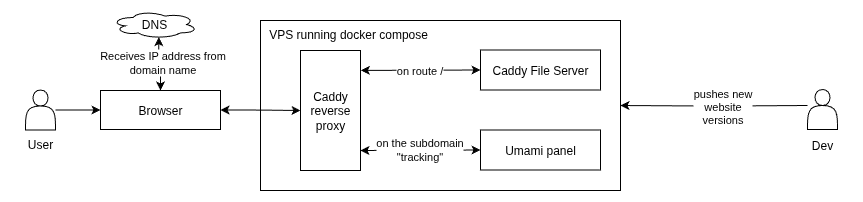

The diagram above was exported from draw.io. Its source (the exported page's mxGraphModel, read from the mxfile embedded in the PNG):
<mxGraphModel dx="1733" dy="1021" grid="1" gridSize="10" guides="1" tooltips="1" connect="1" arrows="1" fold="1" page="1" pageScale="1" pageWidth="827" pageHeight="1169" math="0" shadow="0">
  <root>
    <mxCell id="0" />
    <mxCell id="1" parent="0" />
    <mxCell id="uQsErlxzD96NEjkikjWR-5" value="&amp;nbsp; VPS running docker compose" style="rounded=0;whiteSpace=wrap;html=1;align=left;verticalAlign=top;" parent="1" vertex="1">
      <mxGeometry x="280" y="170" width="360" height="170" as="geometry" />
    </mxCell>
    <mxCell id="uQsErlxzD96NEjkikjWR-11" style="edgeStyle=orthogonalEdgeStyle;rounded=0;orthogonalLoop=1;jettySize=auto;html=1;startArrow=classic;startFill=1;exitX=1;exitY=0.5;exitDx=0;exitDy=0;entryX=0;entryY=0.5;entryDx=0;entryDy=0;" parent="1" source="uQsErlxzD96NEjkikjWR-4" target="uQsErlxzD96NEjkikjWR-6" edge="1">
      <mxGeometry relative="1" as="geometry">
        <mxPoint x="300" y="305" as="targetPoint" />
      </mxGeometry>
    </mxCell>
    <mxCell id="uQsErlxzD96NEjkikjWR-25" style="edgeStyle=orthogonalEdgeStyle;rounded=0;orthogonalLoop=1;jettySize=auto;html=1;entryX=0.55;entryY=0.95;entryDx=0;entryDy=0;entryPerimeter=0;startArrow=classic;startFill=1;exitX=0.5;exitY=0;exitDx=0;exitDy=0;" parent="1" source="uQsErlxzD96NEjkikjWR-4" target="uQsErlxzD96NEjkikjWR-24" edge="1">
      <mxGeometry relative="1" as="geometry" />
    </mxCell>
    <mxCell id="uQsErlxzD96NEjkikjWR-26" value="Receives IP address from&lt;br&gt;domain name" style="edgeLabel;html=1;align=center;verticalAlign=middle;resizable=0;points=[];" parent="uQsErlxzD96NEjkikjWR-25" vertex="1" connectable="0">
      <mxGeometry x="0.0791" y="-3" relative="1" as="geometry">
        <mxPoint as="offset" />
      </mxGeometry>
    </mxCell>
    <mxCell id="uQsErlxzD96NEjkikjWR-4" value="Browser" style="rounded=0;whiteSpace=wrap;html=1;" parent="1" vertex="1">
      <mxGeometry x="120" y="240" width="120" height="39" as="geometry" />
    </mxCell>
    <mxCell id="uQsErlxzD96NEjkikjWR-6" value="Caddy reverse proxy" style="rounded=0;whiteSpace=wrap;html=1;" parent="1" vertex="1">
      <mxGeometry x="320" y="200" width="60" height="120" as="geometry" />
    </mxCell>
    <mxCell id="uQsErlxzD96NEjkikjWR-16" value="Caddy File Server" style="rounded=0;whiteSpace=wrap;html=1;" parent="1" vertex="1">
      <mxGeometry x="500" y="199.5" width="120" height="40" as="geometry" />
    </mxCell>
    <mxCell id="uQsErlxzD96NEjkikjWR-24" value="DNS" style="ellipse;shape=cloud;whiteSpace=wrap;html=1;" parent="1" vertex="1">
      <mxGeometry x="131" y="160" width="86" height="28" as="geometry" />
    </mxCell>
    <mxCell id="8LilrlQPJZZoPF-HrpbN-1" value="Umami panel" style="rounded=0;whiteSpace=wrap;html=1;" parent="1" vertex="1">
      <mxGeometry x="500" y="279.5" width="120" height="40" as="geometry" />
    </mxCell>
    <mxCell id="K5NucjZaBuA5SGe4v_ZZ-1" value="" style="endArrow=classic;html=1;rounded=0;exitX=0;exitY=0.5;exitDx=0;exitDy=0;startArrow=classic;startFill=1;" parent="1" source="8LilrlQPJZZoPF-HrpbN-1" edge="1">
      <mxGeometry width="50" height="50" relative="1" as="geometry">
        <mxPoint x="550" y="340" as="sourcePoint" />
        <mxPoint x="380" y="300" as="targetPoint" />
      </mxGeometry>
    </mxCell>
    <mxCell id="K5NucjZaBuA5SGe4v_ZZ-2" value="on the subdomain&lt;br&gt;&quot;tracking&quot;" style="edgeLabel;html=1;align=center;verticalAlign=middle;resizable=0;points=[];" parent="K5NucjZaBuA5SGe4v_ZZ-1" vertex="1" connectable="0">
      <mxGeometry x="0.0185" y="-1" relative="1" as="geometry">
        <mxPoint as="offset" />
      </mxGeometry>
    </mxCell>
    <mxCell id="K5NucjZaBuA5SGe4v_ZZ-3" value="" style="endArrow=classic;html=1;rounded=0;exitX=0;exitY=0.5;exitDx=0;exitDy=0;entryX=1.006;entryY=0.166;entryDx=0;entryDy=0;entryPerimeter=0;startArrow=classic;startFill=1;" parent="1" source="uQsErlxzD96NEjkikjWR-16" target="uQsErlxzD96NEjkikjWR-6" edge="1">
      <mxGeometry width="50" height="50" relative="1" as="geometry">
        <mxPoint x="480" y="350" as="sourcePoint" />
        <mxPoint x="530" y="300" as="targetPoint" />
      </mxGeometry>
    </mxCell>
    <mxCell id="K5NucjZaBuA5SGe4v_ZZ-4" value="on route /" style="edgeLabel;html=1;align=center;verticalAlign=middle;resizable=0;points=[];" parent="K5NucjZaBuA5SGe4v_ZZ-3" vertex="1" connectable="0">
      <mxGeometry x="-0.0219" relative="1" as="geometry">
        <mxPoint x="-3" as="offset" />
      </mxGeometry>
    </mxCell>
    <mxCell id="xeC5OaSxVrxuoD8hUNjN-6" style="edgeStyle=orthogonalEdgeStyle;rounded=0;orthogonalLoop=1;jettySize=auto;html=1;entryX=1;entryY=0.5;entryDx=0;entryDy=0;" parent="1" target="uQsErlxzD96NEjkikjWR-5" edge="1">
      <mxGeometry relative="1" as="geometry">
        <mxPoint x="827" y="255" as="sourcePoint" />
        <mxPoint x="650" y="254.5" as="targetPoint" />
      </mxGeometry>
    </mxCell>
    <mxCell id="xeC5OaSxVrxuoD8hUNjN-7" value="pushes new&lt;br&gt;website&lt;br&gt;versions" style="edgeLabel;html=1;align=center;verticalAlign=middle;resizable=0;points=[];" parent="xeC5OaSxVrxuoD8hUNjN-6" vertex="1" connectable="0">
      <mxGeometry x="0.0576" y="2" relative="1" as="geometry">
        <mxPoint x="12" y="-2" as="offset" />
      </mxGeometry>
    </mxCell>
    <mxCell id="hfxhblh2TwLIYFKHcgNG-3" style="edgeStyle=orthogonalEdgeStyle;rounded=0;orthogonalLoop=1;jettySize=auto;html=1;entryX=0;entryY=0.5;entryDx=0;entryDy=0;" edge="1" parent="1" source="hfxhblh2TwLIYFKHcgNG-2" target="uQsErlxzD96NEjkikjWR-4">
      <mxGeometry relative="1" as="geometry" />
    </mxCell>
    <mxCell id="hfxhblh2TwLIYFKHcgNG-2" value="" style="shape=actor;whiteSpace=wrap;html=1;" vertex="1" parent="1">
      <mxGeometry x="45" y="239.5" width="30" height="40" as="geometry" />
    </mxCell>
    <mxCell id="hfxhblh2TwLIYFKHcgNG-4" value="User" style="text;html=1;align=center;verticalAlign=middle;whiteSpace=wrap;rounded=0;" vertex="1" parent="1">
      <mxGeometry x="30" y="279" width="60" height="30" as="geometry" />
    </mxCell>
    <mxCell id="hfxhblh2TwLIYFKHcgNG-5" value="" style="shape=actor;whiteSpace=wrap;html=1;" vertex="1" parent="1">
      <mxGeometry x="827" y="239" width="30" height="40" as="geometry" />
    </mxCell>
    <mxCell id="hfxhblh2TwLIYFKHcgNG-6" value="Dev" style="text;html=1;align=center;verticalAlign=middle;whiteSpace=wrap;rounded=0;" vertex="1" parent="1">
      <mxGeometry x="812" y="279.5" width="60" height="30" as="geometry" />
    </mxCell>
  </root>
</mxGraphModel>